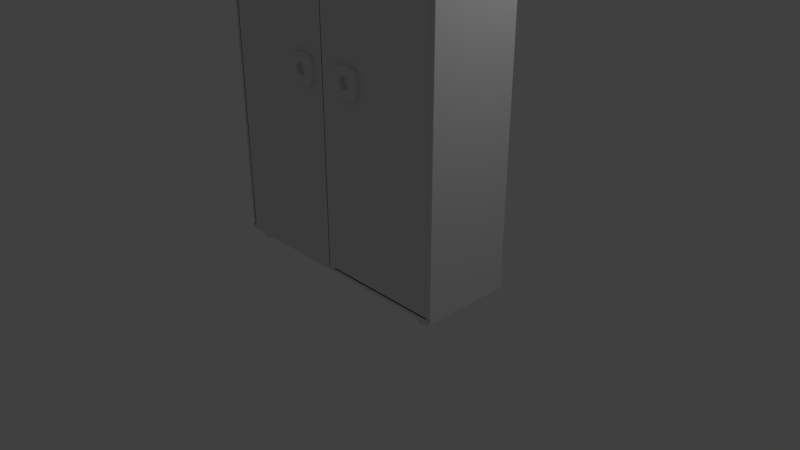 # Source: cabinet.blend  (saved by Blender 2.78.0; exported with 4.5.12 LTS)
import bpy
from mathutils import Matrix  # noqa: F401  (used for matrix-valued properties, if any)

bpy.ops.wm.read_factory_settings(use_empty=True)
scene = bpy.context.scene
scene.name = 'Scene'

# ---- collections
col_collection_1 = bpy.data.collections.new('Collection 1'); scene.collection.children.link(col_collection_1)

# ---- materials (node trees are filled in below, after node groups)
mat_material = bpy.data.materials.new('Material')
mat_material.alpha_threshold = 0.0
mat_material.use_transparent_shadow = False
mat_material.roughness = 0.5
mat_material.line_color = (0.0, 0.0, 0.0, 1.0)

# ---- material node trees

# ---- world
world_world = bpy.data.worlds.new('World'); scene.world = world_world
world_world.color = (0.05088, 0.05088, 0.05088)
world_world.use_sun_shadow = False
world_world.sun_shadow_jitter_overblur = 0.0
world_world.cycles.sampling_method = 'MANUAL'

# ---- cameras
cam_camera = bpy.data.cameras.new('Camera')
cam_camera.clip_end = 100.0
cam_camera.lens = 35.0
cam_camera.sensor_width = 32.0
cam_camera.sensor_height = 18.0
cam_camera.ortho_scale = 7.314
cam_camera.dof.focus_distance = 0.0
cam_camera.dof.aperture_fstop = 128.0

# ---- lights
light_lamp = bpy.data.lights.new('Lamp', 'POINT')
light_lamp.transmission_factor = 0.0
light_lamp.cutoff_distance = 30.0
light_lamp.energy = 100.0
light_lamp.shadow_buffer_clip_start = 1.001
light_lamp.shadow_soft_size = 0.1
light_lamp.shadow_maximum_resolution = 0.006
light_lamp.use_absolute_resolution = True

# ---- meshes
me_plane = bpy.data.meshes.new('Plane')
me_plane.from_pydata([(-0.7962, -0.7962, 0.0283), (0.7962, -0.7962, 0.0283), (-0.7962, 0.7962, 0.0283), (0.7962, 0.7962, 0.0283), (-1.0, 0.0, 0.0), (0.0, -1.0, 0.0), (1.0, 0.0, 0.0), (0.0, 1.0, 0.0), (-0.9491, -0.4745, 0.007074), (0.4745, -0.9491, 0.007074), (0.9491, 0.4745, 0.007074), (-0.4745, 0.9491, 0.007074), (-0.9491, 0.4745, 0.007074), (-0.4745, -0.9491, 0.007074), (0.9491, -0.4745, 0.007074), (0.4745, 0.9491, 0.007074), (0.0, 0.5, 0.0), (0.0, -0.5, 0.0), (-0.5, 0.0, 0.0), (0.5, 0.0, 0.0), (0.4913, -0.4913, 0.002428), (-0.4913, -0.4913, 0.002428), (-0.4913, 0.4913, 0.002428), (0.4913, 0.4913, 0.002428), (-0.8854, -0.664, 0.01592), (0.664, -0.8854, 0.01592), (0.8854, 0.664, 0.01592), (-0.664, 0.8854, 0.01592), (-0.9873, 0.2468, 0.001769), (-0.2468, -0.9873, 0.001769), (0.9873, -0.2468, 0.001769), (0.2468, 0.9873, 0.001769), (0.0, 0.75, 0.0), (-0.75, 0.0, 0.0), (-0.9873, -0.2468, 0.001769), (0.2468, -0.9873, 0.001769), (0.9873, 0.2468, 0.001769), (-0.2468, 0.9873, 0.001769), (-0.8854, 0.664, 0.01592), (-0.664, -0.8854, 0.01592), (0.8854, -0.664, 0.01592), (0.664, 0.8854, 0.01592), (0.0, -0.75, 0.0), (0.75, 0.0, 0.0), (0.499, -0.2495, 0.0002752), (0.4802, -0.7203, 0.005503), (0.2495, -0.499, 0.0002752), (0.7203, -0.4802, 0.005503), (-0.499, -0.2495, 0.0002752), (-0.4802, -0.7203, 0.005503), (-0.7203, -0.4802, 0.005503), (-0.2495, -0.499, 0.0002752), (-0.4802, 0.7203, 0.005503), (-0.499, 0.2495, 0.0002752), (-0.7203, 0.4802, 0.005503), (-0.2495, 0.499, 0.0002752), (0.4802, 0.7203, 0.005503), (0.499, 0.2495, 0.0002752), (0.2495, 0.499, 0.0002752), (0.7203, 0.4802, 0.005503), (0.7433, 0.2478, 0.001241), (0.2478, 0.7433, 0.001241), (-0.7433, 0.2478, 0.001241), (-0.6861, 0.6861, 0.01183), (-0.2478, -0.7433, 0.001241), (-0.6861, -0.6861, 0.01183), (-0.7433, -0.2478, 0.001241), (0.6861, -0.6861, 0.01183), (0.2478, -0.7433, 0.001241), (0.7433, -0.2478, 0.001241), (-0.2478, 0.7433, 0.001241), (0.6861, 0.6861, 0.01183), (0.0, 0.4, 0.0), (-0.1531, 0.3696, 0.0), (-0.2828, 0.2828, 0.0), (-0.3696, 0.1531, 0.0), (-0.4, -1.748e-08, 0.0), (-0.3696, -0.1531, 0.0), (-0.2828, -0.2828, 0.0), (-0.1531, -0.3696, 0.0), (-6.04e-08, -0.4, 0.0), (0.1531, -0.3696, 0.0), (0.2828, -0.2828, 0.0), (0.3696, -0.1531, 0.0), (0.4, 4.77e-09, 0.0), (0.3696, 0.1531, 0.0), (0.2828, 0.2828, 0.0), (0.1531, 0.3696, 0.0), (-0.7962, -0.7962, 0.0283), (0.7962, -0.7962, 0.0283), (-0.7962, 0.7962, 0.0283), (0.7962, 0.7962, 0.0283), (-0.8854, -0.664, 0.01592), (0.664, -0.8854, 0.01592), (0.8854, 0.664, 0.01592), (-0.664, 0.8854, 0.01592), (-0.8854, 0.664, 0.01592), (-0.664, -0.8854, 0.01592), (0.8854, -0.664, 0.01592), (0.664, 0.8854, 0.01592), (-0.7962, -0.7962, 0.2494), (0.7962, -0.7962, 0.2494), (-0.7962, 0.7962, 0.2494), (0.7962, 0.7962, 0.2494), (-1.0, 0.0, 0.2777), (0.0, -1.0, 0.2777), (1.0, 0.0, 0.2777), (0.0, 1.0, 0.2777), (-0.9491, -0.4745, 0.2706), (0.4745, -0.9491, 0.2706), (0.9491, 0.4745, 0.2706), (-0.4745, 0.9491, 0.2706), (-0.9491, 0.4745, 0.2706), (-0.4745, -0.9491, 0.2706), (0.9491, -0.4745, 0.2706), (0.4745, 0.9491, 0.2706), (0.0, 0.5, 0.2777), (0.0, -0.5, 0.2777), (-0.5, 0.0, 0.2777), (0.5, 0.0, 0.2777), (0.4913, -0.4913, 0.2753), (-0.4913, -0.4913, 0.2753), (-0.4913, 0.4913, 0.2753), (0.4913, 0.4913, 0.2753), (-0.8854, -0.664, 0.2618), (0.664, -0.8854, 0.2618), (0.8854, 0.664, 0.2618), (-0.664, 0.8854, 0.2618), (-0.9873, 0.2468, 0.2759), (-0.2468, -0.9873, 0.2759), (0.9873, -0.2468, 0.2759), (0.2468, 0.9873, 0.2759), (0.0, 0.75, 0.2777), (-0.75, 0.0, 0.2777), (-0.9873, -0.2468, 0.2759), (0.2468, -0.9873, 0.2759), (0.9873, 0.2468, 0.2759), (-0.2468, 0.9873, 0.2759), (-0.8854, 0.664, 0.2618), (-0.664, -0.8854, 0.2618), (0.8854, -0.664, 0.2618), (0.664, 0.8854, 0.2618), (0.0, -0.75, 0.2777), (0.75, 0.0, 0.2777), (0.499, -0.2495, 0.2774), (0.4802, -0.7203, 0.2722), (0.2495, -0.499, 0.2774), (0.7203, -0.4802, 0.2722), (-0.499, -0.2495, 0.2774), (-0.4802, -0.7203, 0.2722), (-0.7203, -0.4802, 0.2722), (-0.2495, -0.499, 0.2774), (-0.4802, 0.7203, 0.2722), (-0.499, 0.2495, 0.2774), (-0.7203, 0.4802, 0.2722), (-0.2495, 0.499, 0.2774), (0.4802, 0.7203, 0.2722), (0.499, 0.2495, 0.2774), (0.2495, 0.499, 0.2774), (0.7203, 0.4802, 0.2722), (0.7433, 0.2478, 0.2765), (0.2478, 0.7433, 0.2765), (-0.7433, 0.2478, 0.2765), (-0.6861, 0.6861, 0.2659), (-0.2478, -0.7433, 0.2765), (-0.6861, -0.6861, 0.2659), (-0.7433, -0.2478, 0.2765), (0.6861, -0.6861, 0.2659), (0.2478, -0.7433, 0.2765), (0.7433, -0.2478, 0.2765), (-0.2478, 0.7433, 0.2765), (0.6861, 0.6861, 0.2659), (0.0, 0.4, 0.2777), (-0.1531, 0.3696, 0.2777), (-0.2828, 0.2828, 0.2777), (-0.3696, 0.1531, 0.2777), (-0.4, -1.748e-08, 0.2777), (-0.3696, -0.1531, 0.2777), (-0.2828, -0.2828, 0.2777), (-0.1531, -0.3696, 0.2777), (-6.04e-08, -0.4, 0.2777), (0.1531, -0.3696, 0.2777), (0.2828, -0.2828, 0.2777), (0.3696, -0.1531, 0.2777), (0.4, 4.77e-09, 0.2777), (0.3696, 0.1531, 0.2777), (0.2828, 0.2828, 0.2777), (0.1531, 0.3696, 0.2777), (-0.7962, -0.7962, 0.2494), (0.7962, -0.7962, 0.2494), (-0.7962, 0.7962, 0.2494), (0.7962, 0.7962, 0.2494), (-0.8854, -0.664, 0.2618), (0.664, -0.8854, 0.2618), (0.8854, 0.664, 0.2618), (-0.664, 0.8854, 0.2618), (-0.8854, 0.664, 0.2618), (-0.664, -0.8854, 0.2618), (0.8854, -0.664, 0.2618), (0.664, 0.8854, 0.2618)], [], [(71, 41, 3, 26), (70, 37, 7, 32), (69, 43, 6, 30), (68, 46, 20, 45), (67, 47, 14, 40), (66, 33, 18, 48), (65, 50, 21, 49), (64, 51, 17, 42), (63, 27, 11, 52), (62, 54, 22, 53), (61, 31, 15, 56), (60, 59, 10, 36), (57, 23, 59, 60), (19, 57, 60, 43), (43, 60, 36, 6), (32, 7, 31, 61), (16, 32, 61, 58), (58, 61, 56, 23), (28, 12, 54, 62), (4, 28, 62, 33), (33, 62, 53, 18), (38, 2, 27, 63), (12, 38, 63, 54), (54, 63, 52, 22), (49, 21, 51, 64), (13, 49, 64, 29), (29, 64, 42, 5), (24, 8, 50, 65), (0, 24, 65, 39), (39, 65, 49, 13), (34, 4, 33, 66), (8, 34, 66, 50), (50, 66, 48, 21), (45, 20, 47, 67), (9, 45, 67, 25), (25, 67, 40, 1), (42, 17, 46, 68), (5, 42, 68, 35), (35, 68, 45, 9), (44, 19, 43, 69), (20, 44, 69, 47), (47, 69, 30, 14), (52, 11, 37, 70), (22, 52, 70, 55), (55, 70, 32, 16), (56, 15, 41, 71), (23, 56, 71, 59), (59, 71, 26, 10), (44, 20, 82, 83), (20, 46, 81, 82), (46, 17, 80, 81), (17, 51, 79, 80), (51, 21, 78, 79), (21, 48, 77, 78), (48, 18, 76, 77), (18, 53, 75, 76), (53, 22, 74, 75), (22, 55, 73, 74), (55, 16, 72, 73), (16, 58, 87, 72), (58, 23, 86, 87), (23, 57, 85, 86), (57, 19, 84, 85), (19, 44, 83, 84), (2, 90, 95, 27), (1, 89, 93, 25), (40, 98, 89, 1), (38, 96, 90, 2), (3, 91, 94, 26), (0, 88, 92, 24), (41, 99, 91, 3), (39, 97, 88, 0), (171, 126, 103, 141), (170, 132, 107, 137), (169, 130, 106, 143), (168, 145, 120, 146), (167, 140, 114, 147), (166, 148, 118, 133), (165, 149, 121, 150), (164, 142, 117, 151), (163, 152, 111, 127), (162, 153, 122, 154), (161, 156, 115, 131), (160, 136, 110, 159), (157, 160, 159, 123), (119, 143, 160, 157), (143, 106, 136, 160), (132, 161, 131, 107), (116, 158, 161, 132), (158, 123, 156, 161), (128, 162, 154, 112), (104, 133, 162, 128), (133, 118, 153, 162), (138, 163, 127, 102), (112, 154, 163, 138), (154, 122, 152, 163), (149, 164, 151, 121), (113, 129, 164, 149), (129, 105, 142, 164), (124, 165, 150, 108), (100, 139, 165, 124), (139, 113, 149, 165), (134, 166, 133, 104), (108, 150, 166, 134), (150, 121, 148, 166), (145, 167, 147, 120), (109, 125, 167, 145), (125, 101, 140, 167), (142, 168, 146, 117), (105, 135, 168, 142), (135, 109, 145, 168), (144, 169, 143, 119), (120, 147, 169, 144), (147, 114, 130, 169), (152, 170, 137, 111), (122, 155, 170, 152), (155, 116, 132, 170), (156, 171, 141, 115), (123, 159, 171, 156), (159, 110, 126, 171), (144, 183, 182, 120), (120, 182, 181, 146), (146, 181, 180, 117), (117, 180, 179, 151), (151, 179, 178, 121), (121, 178, 177, 148), (148, 177, 176, 118), (118, 176, 175, 153), (153, 175, 174, 122), (122, 174, 173, 155), (155, 173, 172, 116), (116, 172, 187, 158), (158, 187, 186, 123), (123, 186, 185, 157), (157, 185, 184, 119), (119, 184, 183, 144), (102, 127, 195, 190), (101, 125, 193, 189), (140, 101, 189, 198), (138, 102, 190, 196), (103, 126, 194, 191), (100, 124, 192, 188), (141, 103, 191, 199), (139, 100, 188, 197), (91, 99, 199, 191), (86, 85, 185, 186), (27, 95, 195, 127), (87, 86, 186, 187), (72, 87, 187, 172), (28, 4, 104, 128), (25, 93, 193, 125), (29, 5, 105, 129), (30, 6, 106, 130), (98, 40, 140, 198), (31, 7, 107, 131), (96, 38, 138, 196), (26, 94, 194, 126), (8, 24, 124, 108), (34, 8, 108, 134), (24, 92, 192, 124), (9, 25, 125, 109), (35, 9, 109, 135), (10, 26, 126, 110), (36, 10, 110, 136), (99, 41, 141, 199), (11, 27, 127, 111), (37, 11, 111, 137), (97, 39, 139, 197), (12, 28, 128, 112), (38, 12, 112, 138), (13, 29, 129, 113), (39, 13, 113, 139), (73, 72, 172, 173), (14, 30, 130, 114), (40, 14, 114, 140), (74, 73, 173, 174), (15, 31, 131, 115), (41, 15, 115, 141), (75, 74, 174, 175), (76, 75, 175, 176), (77, 76, 176, 177), (4, 34, 134, 104), (78, 77, 177, 178), (5, 35, 135, 105), (92, 88, 188, 192), (79, 78, 178, 179), (6, 36, 136, 106), (93, 89, 189, 193), (80, 79, 179, 180), (7, 37, 137, 107), (94, 91, 191, 194), (81, 80, 180, 181), (95, 90, 190, 195), (82, 81, 181, 182), (90, 96, 196, 190), (83, 82, 182, 183), (88, 97, 197, 188), (84, 83, 183, 184), (89, 98, 198, 189), (85, 84, 184, 185)])
me_plane.use_remesh_preserve_volume = False
me_plane.use_remesh_preserve_attributes = False
me_plane.use_mirror_vertex_groups = False
me_plane.update()
me_cylinder = bpy.data.meshes.new('Cylinder')
me_cylinder.from_pydata([(0.0, 1.0, -1.0), (0.0, 1.0, 1.0), (0.7071, 0.7071, -1.0), (0.7071, 0.7071, 1.0), (1.0, -4.371e-08, -1.0), (1.0, -4.371e-08, 1.0), (0.7071, -0.7071, -1.0), (0.7071, -0.7071, 1.0), (-8.742e-08, -1.0, -1.0), (-8.742e-08, -1.0, 1.0), (-0.7071, -0.7071, -1.0), (-0.7071, -0.7071, 1.0), (-1.0, 1.192e-08, -1.0), (-1.0, 1.192e-08, 1.0), (-0.7071, 0.7071, -1.0), (-0.7071, 0.7071, 1.0)], [], [(0, 1, 3, 2), (2, 3, 5, 4), (4, 5, 7, 6), (6, 7, 9, 8), (8, 9, 11, 10), (10, 11, 13, 12), (3, 1, 15, 13, 11, 9, 7, 5), (12, 13, 15, 14), (14, 15, 1, 0), (0, 2, 4, 6, 8, 10, 12, 14)])
me_cylinder.use_remesh_preserve_volume = False
me_cylinder.use_remesh_preserve_attributes = False
me_cylinder.use_mirror_vertex_groups = False
me_cylinder.update()
me_cube_007 = bpy.data.meshes.new('Cube.007')
me_cube_007.from_pydata([(-1.0, -1.0, -1.0), (-1.0, -1.0, 1.0), (-1.0, 1.0, -1.0), (-1.0, 1.0, 1.0), (1.0, -1.0, -1.0), (1.0, -1.0, 1.0), (1.0, 1.0, -1.0), (1.0, 1.0, 1.0)], [], [(0, 1, 3, 2), (2, 3, 7, 6), (6, 7, 5, 4), (4, 5, 1, 0), (2, 6, 4, 0), (7, 3, 1, 5)])
me_cube_007.use_remesh_preserve_volume = False
me_cube_007.use_remesh_preserve_attributes = False
me_cube_007.use_mirror_vertex_groups = False
me_cube_007.update()
me_cube_006 = bpy.data.meshes.new('Cube.006')
me_cube_006.from_pydata([(-1.0, -1.0, -1.0), (-1.0, -1.0, 1.0), (-1.0, 1.0, -1.0), (-1.0, 1.0, 1.0), (1.0, -1.0, -1.0), (1.0, -1.0, 1.0), (1.0, 1.0, -1.0), (1.0, 1.0, 1.0)], [], [(0, 1, 3, 2), (2, 3, 7, 6), (6, 7, 5, 4), (4, 5, 1, 0), (2, 6, 4, 0), (7, 3, 1, 5)])
me_cube_006.use_remesh_preserve_volume = False
me_cube_006.use_remesh_preserve_attributes = False
me_cube_006.use_mirror_vertex_groups = False
me_cube_006.update()
me_cube_005 = bpy.data.meshes.new('Cube.005')
me_cube_005.from_pydata([(-1.0, -1.0, -1.0), (-1.0, -1.0, 1.0), (-1.0, 1.0, -1.0), (-1.0, 1.0, 1.0), (1.0, -1.0, -1.0), (1.0, -1.0, 1.0), (1.0, 1.0, -1.0), (1.0, 1.0, 1.0)], [], [(0, 1, 3, 2), (2, 3, 7, 6), (6, 7, 5, 4), (4, 5, 1, 0), (2, 6, 4, 0), (7, 3, 1, 5)])
me_cube_005.use_remesh_preserve_volume = False
me_cube_005.use_remesh_preserve_attributes = False
me_cube_005.use_mirror_vertex_groups = False
me_cube_005.update()
me_cube_004 = bpy.data.meshes.new('Cube.004')
me_cube_004.from_pydata([(-1.0, -1.0, -1.0), (-1.0, -1.0, 1.0), (-1.0, 1.0, -1.0), (-1.0, 1.0, 1.0), (1.0, -1.0, -1.0), (1.0, -1.0, 1.0), (1.0, 1.0, -1.0), (1.0, 1.0, 1.0)], [], [(0, 1, 3, 2), (2, 3, 7, 6), (6, 7, 5, 4), (4, 5, 1, 0), (2, 6, 4, 0), (7, 3, 1, 5)])
me_cube_004.use_remesh_preserve_volume = False
me_cube_004.use_remesh_preserve_attributes = False
me_cube_004.use_mirror_vertex_groups = False
me_cube_004.update()
me_cube_003 = bpy.data.meshes.new('Cube.003')
me_cube_003.from_pydata([(-1.0, -1.0, -1.0), (-1.0, -1.0, 1.0), (-1.0, 1.0, -1.0), (-1.0, 1.0, 1.0), (1.0, -1.0, -1.0), (1.0, -1.0, 1.0), (1.0, 1.0, -1.0), (1.0, 1.0, 1.0)], [], [(0, 1, 3, 2), (2, 3, 7, 6), (6, 7, 5, 4), (4, 5, 1, 0), (2, 6, 4, 0), (7, 3, 1, 5)])
me_cube_003.use_remesh_preserve_volume = False
me_cube_003.use_remesh_preserve_attributes = False
me_cube_003.use_mirror_vertex_groups = False
me_cube_003.update()
me_cube_002 = bpy.data.meshes.new('Cube.002')
me_cube_002.from_pydata([(-1.0, -1.0, -1.0), (-1.0, -1.0, 1.0), (-1.0, 1.0, -1.0), (-1.0, 1.0, 1.0), (1.0, -1.0, -1.0), (1.0, -1.0, 1.0), (1.0, 1.0, -1.0), (1.0, 1.0, 1.0)], [], [(0, 1, 3, 2), (2, 3, 7, 6), (6, 7, 5, 4), (4, 5, 1, 0), (2, 6, 4, 0), (7, 3, 1, 5)])
me_cube_002.use_remesh_preserve_volume = False
me_cube_002.use_remesh_preserve_attributes = False
me_cube_002.use_mirror_vertex_groups = False
me_cube_002.update()
me_cube_001 = bpy.data.meshes.new('Cube.001')
me_cube_001.from_pydata([(-1.0, -1.0, -1.0), (-1.0, -1.0, 1.0), (-1.0, 1.0, -1.0), (-1.0, 1.0, 1.0), (1.0, -1.0, -1.0), (1.0, -1.0, 1.0), (1.0, 1.0, -1.0), (1.0, 1.0, 1.0)], [], [(0, 1, 3, 2), (2, 3, 7, 6), (6, 7, 5, 4), (4, 5, 1, 0), (2, 6, 4, 0), (7, 3, 1, 5)])
me_cube_001.use_remesh_preserve_volume = False
me_cube_001.use_remesh_preserve_attributes = False
me_cube_001.use_mirror_vertex_groups = False
me_cube_001.update()
me_cube = bpy.data.meshes.new('Cube')
me_cube.from_pydata([(1.0, 1.0, -1.0), (1.0, -1.0, -1.0), (-1.0, -1.0, -1.0), (-1.0, 1.0, -1.0), (1.0, 1.0, 1.0), (1.0, -1.0, 1.0), (-1.0, -1.0, 1.0), (-1.0, 1.0, 1.0)], [], [(0, 1, 2, 3), (4, 7, 6, 5), (0, 4, 5, 1), (1, 5, 6, 2), (2, 6, 7, 3), (4, 0, 3, 7)])
me_cube.materials.append(mat_material)
me_cube.use_remesh_preserve_volume = False
me_cube.use_remesh_preserve_attributes = False
me_cube.use_mirror_vertex_groups = False
me_cube.update()
me_cylinder_001 = bpy.data.meshes.new('Cylinder.001')
me_cylinder_001.from_pydata([(0.0, 1.0, -1.0), (0.0, 1.0, 1.0), (0.7071, 0.7071, -1.0), (0.7071, 0.7071, 1.0), (1.0, -4.371e-08, -1.0), (1.0, -4.371e-08, 1.0), (0.7071, -0.7071, -1.0), (0.7071, -0.7071, 1.0), (-8.742e-08, -1.0, -1.0), (-8.742e-08, -1.0, 1.0), (-0.7071, -0.7071, -1.0), (-0.7071, -0.7071, 1.0), (-1.0, 1.192e-08, -1.0), (-1.0, 1.192e-08, 1.0), (-0.7071, 0.7071, -1.0), (-0.7071, 0.7071, 1.0)], [], [(0, 1, 3, 2), (2, 3, 5, 4), (4, 5, 7, 6), (6, 7, 9, 8), (8, 9, 11, 10), (10, 11, 13, 12), (3, 1, 15, 13, 11, 9, 7, 5), (12, 13, 15, 14), (14, 15, 1, 0), (0, 2, 4, 6, 8, 10, 12, 14)])
me_cylinder_001.use_remesh_preserve_volume = False
me_cylinder_001.use_remesh_preserve_attributes = False
me_cylinder_001.use_mirror_vertex_groups = False
me_cylinder_001.update()
me_cylinder_002 = bpy.data.meshes.new('Cylinder.002')
me_cylinder_002.from_pydata([(0.0, 1.0, -1.0), (0.0, 1.0, 1.0), (0.7071, 0.7071, -1.0), (0.7071, 0.7071, 1.0), (1.0, -4.371e-08, -1.0), (1.0, -4.371e-08, 1.0), (0.7071, -0.7071, -1.0), (0.7071, -0.7071, 1.0), (-8.742e-08, -1.0, -1.0), (-8.742e-08, -1.0, 1.0), (-0.7071, -0.7071, -1.0), (-0.7071, -0.7071, 1.0), (-1.0, 1.192e-08, -1.0), (-1.0, 1.192e-08, 1.0), (-0.7071, 0.7071, -1.0), (-0.7071, 0.7071, 1.0)], [], [(0, 1, 3, 2), (2, 3, 5, 4), (4, 5, 7, 6), (6, 7, 9, 8), (8, 9, 11, 10), (10, 11, 13, 12), (3, 1, 15, 13, 11, 9, 7, 5), (12, 13, 15, 14), (14, 15, 1, 0), (0, 2, 4, 6, 8, 10, 12, 14)])
me_cylinder_002.use_remesh_preserve_volume = False
me_cylinder_002.use_remesh_preserve_attributes = False
me_cylinder_002.use_mirror_vertex_groups = False
me_cylinder_002.update()
me_cylinder_003 = bpy.data.meshes.new('Cylinder.003')
me_cylinder_003.from_pydata([(0.0, 1.0, -1.0), (0.0, 1.0, 1.0), (0.7071, 0.7071, -1.0), (0.7071, 0.7071, 1.0), (1.0, -4.371e-08, -1.0), (1.0, -4.371e-08, 1.0), (0.7071, -0.7071, -1.0), (0.7071, -0.7071, 1.0), (-8.742e-08, -1.0, -1.0), (-8.742e-08, -1.0, 1.0), (-0.7071, -0.7071, -1.0), (-0.7071, -0.7071, 1.0), (-1.0, 1.192e-08, -1.0), (-1.0, 1.192e-08, 1.0), (-0.7071, 0.7071, -1.0), (-0.7071, 0.7071, 1.0)], [], [(0, 1, 3, 2), (2, 3, 5, 4), (4, 5, 7, 6), (6, 7, 9, 8), (8, 9, 11, 10), (10, 11, 13, 12), (3, 1, 15, 13, 11, 9, 7, 5), (12, 13, 15, 14), (14, 15, 1, 0), (0, 2, 4, 6, 8, 10, 12, 14)])
me_cylinder_003.use_remesh_preserve_volume = False
me_cylinder_003.use_remesh_preserve_attributes = False
me_cylinder_003.use_mirror_vertex_groups = False
me_cylinder_003.update()
me_plane_001 = bpy.data.meshes.new('Plane.001')
me_plane_001.from_pydata([(-0.7962, -0.7962, 0.0283), (0.7962, -0.7962, 0.0283), (-0.7962, 0.7962, 0.0283), (0.7962, 0.7962, 0.0283), (-1.0, 0.0, 0.0), (0.0, -1.0, 0.0), (1.0, 0.0, 0.0), (0.0, 1.0, 0.0), (-0.9491, -0.4745, 0.007074), (0.4745, -0.9491, 0.007074), (0.9491, 0.4745, 0.007074), (-0.4745, 0.9491, 0.007074), (-0.9491, 0.4745, 0.007074), (-0.4745, -0.9491, 0.007074), (0.9491, -0.4745, 0.007074), (0.4745, 0.9491, 0.007074), (0.0, 0.5, 0.0), (0.0, -0.5, 0.0), (-0.5, 0.0, 0.0), (0.5, 0.0, 0.0), (0.4913, -0.4913, 0.002428), (-0.4913, -0.4913, 0.002428), (-0.4913, 0.4913, 0.002428), (0.4913, 0.4913, 0.002428), (-0.8854, -0.664, 0.01592), (0.664, -0.8854, 0.01592), (0.8854, 0.664, 0.01592), (-0.664, 0.8854, 0.01592), (-0.9873, 0.2468, 0.001769), (-0.2468, -0.9873, 0.001769), (0.9873, -0.2468, 0.001769), (0.2468, 0.9873, 0.001769), (0.0, 0.75, 0.0), (-0.75, 0.0, 0.0), (-0.9873, -0.2468, 0.001769), (0.2468, -0.9873, 0.001769), (0.9873, 0.2468, 0.001769), (-0.2468, 0.9873, 0.001769), (-0.8854, 0.664, 0.01592), (-0.664, -0.8854, 0.01592), (0.8854, -0.664, 0.01592), (0.664, 0.8854, 0.01592), (0.0, -0.75, 0.0), (0.75, 0.0, 0.0), (0.499, -0.2495, 0.0002752), (0.4802, -0.7203, 0.005503), (0.2495, -0.499, 0.0002752), (0.7203, -0.4802, 0.005503), (-0.499, -0.2495, 0.0002752), (-0.4802, -0.7203, 0.005503), (-0.7203, -0.4802, 0.005503), (-0.2495, -0.499, 0.0002752), (-0.4802, 0.7203, 0.005503), (-0.499, 0.2495, 0.0002752), (-0.7203, 0.4802, 0.005503), (-0.2495, 0.499, 0.0002752), (0.4802, 0.7203, 0.005503), (0.499, 0.2495, 0.0002752), (0.2495, 0.499, 0.0002752), (0.7203, 0.4802, 0.005503), (0.7433, 0.2478, 0.001241), (0.2478, 0.7433, 0.001241), (-0.7433, 0.2478, 0.001241), (-0.6861, 0.6861, 0.01183), (-0.2478, -0.7433, 0.001241), (-0.6861, -0.6861, 0.01183), (-0.7433, -0.2478, 0.001241), (0.6861, -0.6861, 0.01183), (0.2478, -0.7433, 0.001241), (0.7433, -0.2478, 0.001241), (-0.2478, 0.7433, 0.001241), (0.6861, 0.6861, 0.01183), (0.0, 0.4, 0.0), (-0.1531, 0.3696, 0.0), (-0.2828, 0.2828, 0.0), (-0.3696, 0.1531, 0.0), (-0.4, -1.748e-08, 0.0), (-0.3696, -0.1531, 0.0), (-0.2828, -0.2828, 0.0), (-0.1531, -0.3696, 0.0), (-6.04e-08, -0.4, 0.0), (0.1531, -0.3696, 0.0), (0.2828, -0.2828, 0.0), (0.3696, -0.1531, 0.0), (0.4, 4.77e-09, 0.0), (0.3696, 0.1531, 0.0), (0.2828, 0.2828, 0.0), (0.1531, 0.3696, 0.0), (-0.7962, -0.7962, 0.0283), (0.7962, -0.7962, 0.0283), (-0.7962, 0.7962, 0.0283), (0.7962, 0.7962, 0.0283), (-0.8854, -0.664, 0.01592), (0.664, -0.8854, 0.01592), (0.8854, 0.664, 0.01592), (-0.664, 0.8854, 0.01592), (-0.8854, 0.664, 0.01592), (-0.664, -0.8854, 0.01592), (0.8854, -0.664, 0.01592), (0.664, 0.8854, 0.01592), (-0.7962, -0.7962, 0.2494), (0.7962, -0.7962, 0.2494), (-0.7962, 0.7962, 0.2494), (0.7962, 0.7962, 0.2494), (-1.0, 0.0, 0.2777), (0.0, -1.0, 0.2777), (1.0, 0.0, 0.2777), (0.0, 1.0, 0.2777), (-0.9491, -0.4745, 0.2706), (0.4745, -0.9491, 0.2706), (0.9491, 0.4745, 0.2706), (-0.4745, 0.9491, 0.2706), (-0.9491, 0.4745, 0.2706), (-0.4745, -0.9491, 0.2706), (0.9491, -0.4745, 0.2706), (0.4745, 0.9491, 0.2706), (0.0, 0.5, 0.2777), (0.0, -0.5, 0.2777), (-0.5, 0.0, 0.2777), (0.5, 0.0, 0.2777), (0.4913, -0.4913, 0.2753), (-0.4913, -0.4913, 0.2753), (-0.4913, 0.4913, 0.2753), (0.4913, 0.4913, 0.2753), (-0.8854, -0.664, 0.2618), (0.664, -0.8854, 0.2618), (0.8854, 0.664, 0.2618), (-0.664, 0.8854, 0.2618), (-0.9873, 0.2468, 0.2759), (-0.2468, -0.9873, 0.2759), (0.9873, -0.2468, 0.2759), (0.2468, 0.9873, 0.2759), (0.0, 0.75, 0.2777), (-0.75, 0.0, 0.2777), (-0.9873, -0.2468, 0.2759), (0.2468, -0.9873, 0.2759), (0.9873, 0.2468, 0.2759), (-0.2468, 0.9873, 0.2759), (-0.8854, 0.664, 0.2618), (-0.664, -0.8854, 0.2618), (0.8854, -0.664, 0.2618), (0.664, 0.8854, 0.2618), (0.0, -0.75, 0.2777), (0.75, 0.0, 0.2777), (0.499, -0.2495, 0.2774), (0.4802, -0.7203, 0.2722), (0.2495, -0.499, 0.2774), (0.7203, -0.4802, 0.2722), (-0.499, -0.2495, 0.2774), (-0.4802, -0.7203, 0.2722), (-0.7203, -0.4802, 0.2722), (-0.2495, -0.499, 0.2774), (-0.4802, 0.7203, 0.2722), (-0.499, 0.2495, 0.2774), (-0.7203, 0.4802, 0.2722), (-0.2495, 0.499, 0.2774), (0.4802, 0.7203, 0.2722), (0.499, 0.2495, 0.2774), (0.2495, 0.499, 0.2774), (0.7203, 0.4802, 0.2722), (0.7433, 0.2478, 0.2765), (0.2478, 0.7433, 0.2765), (-0.7433, 0.2478, 0.2765), (-0.6861, 0.6861, 0.2659), (-0.2478, -0.7433, 0.2765), (-0.6861, -0.6861, 0.2659), (-0.7433, -0.2478, 0.2765), (0.6861, -0.6861, 0.2659), (0.2478, -0.7433, 0.2765), (0.7433, -0.2478, 0.2765), (-0.2478, 0.7433, 0.2765), (0.6861, 0.6861, 0.2659), (0.0, 0.4, 0.2777), (-0.1531, 0.3696, 0.2777), (-0.2828, 0.2828, 0.2777), (-0.3696, 0.1531, 0.2777), (-0.4, -1.748e-08, 0.2777), (-0.3696, -0.1531, 0.2777), (-0.2828, -0.2828, 0.2777), (-0.1531, -0.3696, 0.2777), (-6.04e-08, -0.4, 0.2777), (0.1531, -0.3696, 0.2777), (0.2828, -0.2828, 0.2777), (0.3696, -0.1531, 0.2777), (0.4, 4.77e-09, 0.2777), (0.3696, 0.1531, 0.2777), (0.2828, 0.2828, 0.2777), (0.1531, 0.3696, 0.2777), (-0.7962, -0.7962, 0.2494), (0.7962, -0.7962, 0.2494), (-0.7962, 0.7962, 0.2494), (0.7962, 0.7962, 0.2494), (-0.8854, -0.664, 0.2618), (0.664, -0.8854, 0.2618), (0.8854, 0.664, 0.2618), (-0.664, 0.8854, 0.2618), (-0.8854, 0.664, 0.2618), (-0.664, -0.8854, 0.2618), (0.8854, -0.664, 0.2618), (0.664, 0.8854, 0.2618)], [], [(71, 41, 3, 26), (70, 37, 7, 32), (69, 43, 6, 30), (68, 46, 20, 45), (67, 47, 14, 40), (66, 33, 18, 48), (65, 50, 21, 49), (64, 51, 17, 42), (63, 27, 11, 52), (62, 54, 22, 53), (61, 31, 15, 56), (60, 59, 10, 36), (57, 23, 59, 60), (19, 57, 60, 43), (43, 60, 36, 6), (32, 7, 31, 61), (16, 32, 61, 58), (58, 61, 56, 23), (28, 12, 54, 62), (4, 28, 62, 33), (33, 62, 53, 18), (38, 2, 27, 63), (12, 38, 63, 54), (54, 63, 52, 22), (49, 21, 51, 64), (13, 49, 64, 29), (29, 64, 42, 5), (24, 8, 50, 65), (0, 24, 65, 39), (39, 65, 49, 13), (34, 4, 33, 66), (8, 34, 66, 50), (50, 66, 48, 21), (45, 20, 47, 67), (9, 45, 67, 25), (25, 67, 40, 1), (42, 17, 46, 68), (5, 42, 68, 35), (35, 68, 45, 9), (44, 19, 43, 69), (20, 44, 69, 47), (47, 69, 30, 14), (52, 11, 37, 70), (22, 52, 70, 55), (55, 70, 32, 16), (56, 15, 41, 71), (23, 56, 71, 59), (59, 71, 26, 10), (44, 20, 82, 83), (20, 46, 81, 82), (46, 17, 80, 81), (17, 51, 79, 80), (51, 21, 78, 79), (21, 48, 77, 78), (48, 18, 76, 77), (18, 53, 75, 76), (53, 22, 74, 75), (22, 55, 73, 74), (55, 16, 72, 73), (16, 58, 87, 72), (58, 23, 86, 87), (23, 57, 85, 86), (57, 19, 84, 85), (19, 44, 83, 84), (2, 90, 95, 27), (1, 89, 93, 25), (40, 98, 89, 1), (38, 96, 90, 2), (3, 91, 94, 26), (0, 88, 92, 24), (41, 99, 91, 3), (39, 97, 88, 0), (171, 126, 103, 141), (170, 132, 107, 137), (169, 130, 106, 143), (168, 145, 120, 146), (167, 140, 114, 147), (166, 148, 118, 133), (165, 149, 121, 150), (164, 142, 117, 151), (163, 152, 111, 127), (162, 153, 122, 154), (161, 156, 115, 131), (160, 136, 110, 159), (157, 160, 159, 123), (119, 143, 160, 157), (143, 106, 136, 160), (132, 161, 131, 107), (116, 158, 161, 132), (158, 123, 156, 161), (128, 162, 154, 112), (104, 133, 162, 128), (133, 118, 153, 162), (138, 163, 127, 102), (112, 154, 163, 138), (154, 122, 152, 163), (149, 164, 151, 121), (113, 129, 164, 149), (129, 105, 142, 164), (124, 165, 150, 108), (100, 139, 165, 124), (139, 113, 149, 165), (134, 166, 133, 104), (108, 150, 166, 134), (150, 121, 148, 166), (145, 167, 147, 120), (109, 125, 167, 145), (125, 101, 140, 167), (142, 168, 146, 117), (105, 135, 168, 142), (135, 109, 145, 168), (144, 169, 143, 119), (120, 147, 169, 144), (147, 114, 130, 169), (152, 170, 137, 111), (122, 155, 170, 152), (155, 116, 132, 170), (156, 171, 141, 115), (123, 159, 171, 156), (159, 110, 126, 171), (144, 183, 182, 120), (120, 182, 181, 146), (146, 181, 180, 117), (117, 180, 179, 151), (151, 179, 178, 121), (121, 178, 177, 148), (148, 177, 176, 118), (118, 176, 175, 153), (153, 175, 174, 122), (122, 174, 173, 155), (155, 173, 172, 116), (116, 172, 187, 158), (158, 187, 186, 123), (123, 186, 185, 157), (157, 185, 184, 119), (119, 184, 183, 144), (102, 127, 195, 190), (101, 125, 193, 189), (140, 101, 189, 198), (138, 102, 190, 196), (103, 126, 194, 191), (100, 124, 192, 188), (141, 103, 191, 199), (139, 100, 188, 197), (91, 99, 199, 191), (86, 85, 185, 186), (27, 95, 195, 127), (87, 86, 186, 187), (72, 87, 187, 172), (28, 4, 104, 128), (25, 93, 193, 125), (29, 5, 105, 129), (30, 6, 106, 130), (98, 40, 140, 198), (31, 7, 107, 131), (96, 38, 138, 196), (26, 94, 194, 126), (8, 24, 124, 108), (34, 8, 108, 134), (24, 92, 192, 124), (9, 25, 125, 109), (35, 9, 109, 135), (10, 26, 126, 110), (36, 10, 110, 136), (99, 41, 141, 199), (11, 27, 127, 111), (37, 11, 111, 137), (97, 39, 139, 197), (12, 28, 128, 112), (38, 12, 112, 138), (13, 29, 129, 113), (39, 13, 113, 139), (73, 72, 172, 173), (14, 30, 130, 114), (40, 14, 114, 140), (74, 73, 173, 174), (15, 31, 131, 115), (41, 15, 115, 141), (75, 74, 174, 175), (76, 75, 175, 176), (77, 76, 176, 177), (4, 34, 134, 104), (78, 77, 177, 178), (5, 35, 135, 105), (92, 88, 188, 192), (79, 78, 178, 179), (6, 36, 136, 106), (93, 89, 189, 193), (80, 79, 179, 180), (7, 37, 137, 107), (94, 91, 191, 194), (81, 80, 180, 181), (95, 90, 190, 195), (82, 81, 181, 182), (90, 96, 196, 190), (83, 82, 182, 183), (88, 97, 197, 188), (84, 83, 183, 184), (89, 98, 198, 189), (85, 84, 184, 185)])
me_plane_001.use_remesh_preserve_volume = False
me_plane_001.use_remesh_preserve_attributes = False
me_plane_001.use_mirror_vertex_groups = False
me_plane_001.update()

# ---- objects
ob_plane = bpy.data.objects.new('Plane', me_plane)
ob_cylinder = bpy.data.objects.new('Cylinder', me_cylinder)
ob_cube_007 = bpy.data.objects.new('Cube.007', me_cube_007)
ob_cube_006 = bpy.data.objects.new('Cube.006', me_cube_006)
ob_cube_005 = bpy.data.objects.new('Cube.005', me_cube_005)
ob_cube_004 = bpy.data.objects.new('Cube.004', me_cube_004)
ob_cube_003 = bpy.data.objects.new('Cube.003', me_cube_003)
ob_cube_002 = bpy.data.objects.new('Cube.002', me_cube_002)
ob_cube_001 = bpy.data.objects.new('Cube.001', me_cube_001)
ob_cube = bpy.data.objects.new('Cube', me_cube)
ob_lamp = bpy.data.objects.new('Lamp', light_lamp)
ob_camera = bpy.data.objects.new('Camera', cam_camera)
ob_cylinder_001 = bpy.data.objects.new('Cylinder.001', me_cylinder_001)
ob_cylinder_002 = bpy.data.objects.new('Cylinder.002', me_cylinder_002)
ob_cylinder_003 = bpy.data.objects.new('Cylinder.003', me_cylinder_003)
ob_plane_001 = bpy.data.objects.new('Plane.001', me_plane_001)

# ---- transforms, parenting, visibility, modifiers, constraints
ob_plane.location = (-0.38, -0.6, 2.49)
ob_plane.rotation_euler = (1.571, 0.0, 0.0)
ob_plane.scale = (0.1966, 0.1966, 0.1966)
ob_plane.lineart.crease_threshold = 0.0
ob_cylinder.location = (-1.5, 0.45, -0.06899)
ob_cylinder.scale = (0.1, 0.1, 0.05)
ob_cylinder.lineart.crease_threshold = 0.0
ob_cube_007.location = (-0.01429, -0.54, 2.231)
ob_cube_007.scale = (0.05, 0.06, 2.19)
ob_cube_007.lineart.crease_threshold = 0.0
ob_cube_006.location = (0.836, -0.54, 2.213)
ob_cube_006.scale = (0.8, 0.06, 2.19)
ob_cube_006.lineart.crease_threshold = 0.0
ob_cube_005.location = (-0.8543, -0.54, 2.231)
ob_cube_005.scale = (0.8, 0.06, 2.19)
ob_cube_005.lineart.crease_threshold = 0.0
ob_cube_004.location = (-0.01003, 0.54, 2.22)
ob_cube_004.scale = (1.64, 0.06, 2.19)
ob_cube_004.lineart.crease_threshold = 0.0
ob_cube_003.location = (-1.671, 0.0, 2.22)
ob_cube_003.scale = (0.03, 0.6, 2.19)
ob_cube_003.lineart.crease_threshold = 0.0
ob_cube_002.location = (1.669, -5.96e-08, 2.223)
ob_cube_002.scale = (0.03, 0.6, 2.19)
ob_cube_002.lineart.crease_threshold = 0.0
ob_cube_001.location = (-0.0008104, 0.0, 0.01101)
ob_cube_001.scale = (1.7, 0.6, 0.03)
ob_cube_001.lineart.crease_threshold = 0.0
ob_cube.location = (-0.00081, -1.788e-07, 4.438)
ob_cube.scale = (1.7, 0.6, 0.03)
ob_cube.lock_rotations_4d = False
ob_cube.empty_display_type = 'ARROWS'
ob_cube.lineart.crease_threshold = 0.0
ob_lamp.location = (4.076, 1.005, 5.904)
ob_lamp.rotation_euler = (0.6503, 0.05522, 1.866)
ob_lamp.lock_rotations_4d = False
ob_lamp.empty_display_type = 'ARROWS'
ob_lamp.color = (0.0, 0.0, 0.0, 0.0)
ob_lamp.lineart.crease_threshold = 0.0
ob_camera.location = (7.481, -6.508, 5.344)
ob_camera.rotation_euler = (1.109, 0.0, 0.8149)
ob_camera.lock_rotations_4d = False
ob_camera.empty_display_type = 'ARROWS'
ob_camera.color = (0.0, 0.0, 0.0, 0.0)
ob_camera.display_type = 'WIRE'
ob_camera.lineart.crease_threshold = 0.0
ob_cylinder_001.location = (1.5, 0.45, -0.06899)
ob_cylinder_001.scale = (0.1, 0.1, 0.05)
ob_cylinder_001.lineart.crease_threshold = 0.0
ob_cylinder_002.location = (-1.5, -0.45, -0.06899)
ob_cylinder_002.scale = (0.1, 0.1, 0.05)
ob_cylinder_002.lineart.crease_threshold = 0.0
ob_cylinder_003.location = (1.5, -0.45, -0.06899)
ob_cylinder_003.scale = (0.1, 0.1, 0.05)
ob_cylinder_003.lineart.crease_threshold = 0.0
ob_plane_001.location = (0.38, -0.6, 2.49)
ob_plane_001.rotation_euler = (1.571, 0.0, 0.0)
ob_plane_001.scale = (0.1966, 0.1966, 0.1966)
ob_plane_001.lineart.crease_threshold = 0.0

# ---- collection membership
col_collection_1.objects.link(ob_plane)
col_collection_1.objects.link(ob_cylinder)
col_collection_1.objects.link(ob_cube_007)
col_collection_1.objects.link(ob_cube_006)
col_collection_1.objects.link(ob_cube_005)
col_collection_1.objects.link(ob_cube_004)
col_collection_1.objects.link(ob_cube_003)
col_collection_1.objects.link(ob_cube_002)
col_collection_1.objects.link(ob_cube_001)
col_collection_1.objects.link(ob_cube)
col_collection_1.objects.link(ob_lamp)
col_collection_1.objects.link(ob_camera)
col_collection_1.objects.link(ob_cylinder_001)
col_collection_1.objects.link(ob_cylinder_002)
col_collection_1.objects.link(ob_cylinder_003)
col_collection_1.objects.link(ob_plane_001)

# ---- scene / render settings (as saved in the file)
scene.camera = ob_camera
scene.frame_start = 1; scene.frame_end = 250; scene.frame_set(0)
scene.render.engine = 'BLENDER_EEVEE_NEXT'
scene.render.resolution_percentage = 50
scene.render.dither_intensity = 0.0
scene.cycles.use_denoising = False
scene.cycles.samples = 128
scene.cycles.sampling_pattern = 'TABULATED_SOBOL'
scene.cycles.light_sampling_threshold = 0.0
scene.cycles.use_adaptive_sampling = False
scene.cycles.use_light_tree = False
scene.cycles.blur_glossy = 0.0
scene.cycles.sample_clamp_indirect = 0.0
scene.view_settings.view_transform = 'Standard'
bpy.context.view_layer.update()
